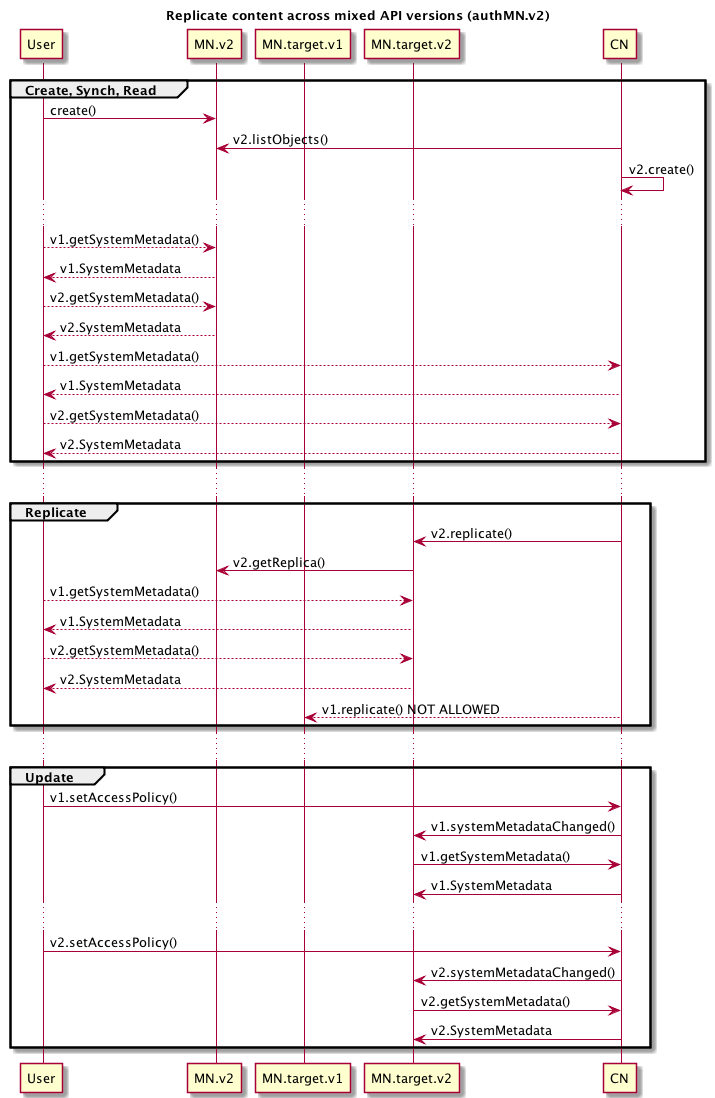

The diagram above was rendered by PlantUML. Its source (embedded in the PNG):
@startuml images/versions_02.png
title Replicate content across mixed API versions (authMN.v2)
participant "User" as client
participant "MN.v2" as MN
participant "MN.target.v1" as MN.target.v1
participant "MN.target.v2" as MN.target.v2
participant "CN" as CN

group Create, Synch, Read
  'create content on the MN
  client -> MN: create()
  'Synchronize on the CN
  CN -> MN: v2.listObjects()
  CN -> CN: v2.create()
  ...
  'Retrieve objects
  client --> MN: v1.getSystemMetadata()
  client <-- MN: v1.SystemMetadata
  client --> MN: v2.getSystemMetadata()
  client <-- MN: v2.SystemMetadata
  client --> CN: v1.getSystemMetadata()
  client <-- CN: v1.SystemMetadata
  client --> CN: v2.getSystemMetadata()
  client <-- CN: v2.SystemMetadata
end
...
group Replicate
  CN -> MN.target.v2: v2.replicate()
  MN.target.v2 -> MN:  v2.getReplica()
  client --> MN.target.v2: v1.getSystemMetadata()
  client <-- MN.target.v2: v1.SystemMetadata
  client --> MN.target.v2: v2.getSystemMetadata()
  client <-- MN.target.v2: v2.SystemMetadata
  CN --> MN.target.v1: v1.replicate() NOT ALLOWED
end
...
group Update
	'update the access policy using v1
  client -> CN: v1.setAccessPolicy()
  CN -> MN.target.v2:  v1.systemMetadataChanged()
  MN.target.v2 -> CN: v1.getSystemMetadata()
  MN.target.v2 <- CN: v1.SystemMetadata
  ...
  'update the access policy using v2
  client -> CN: v2.setAccessPolicy()
  CN -> MN.target.v2:  v2.systemMetadataChanged()
  MN.target.v2 -> CN: v2.getSystemMetadata()
  MN.target.v2 <- CN: v2.SystemMetadata
end

 @enduml